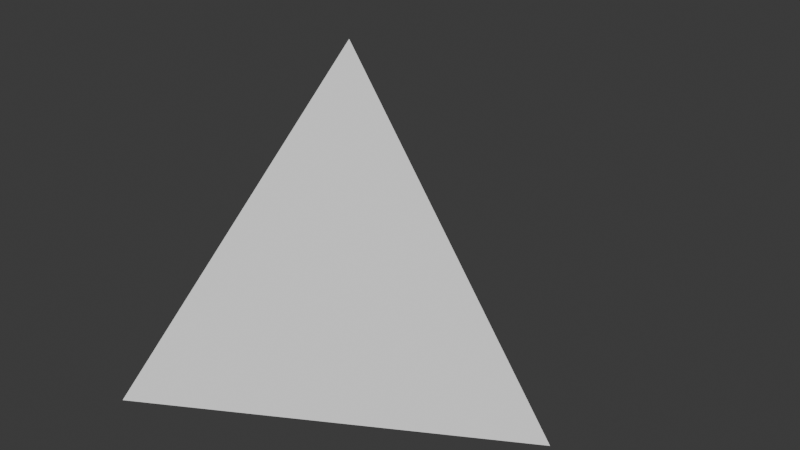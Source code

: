 # Source: TetraShip.blend  (saved by Blender 4.1.23; exported with 4.5.12 LTS)
import bpy
from mathutils import Matrix  # noqa: F401  (used for matrix-valued properties, if any)

bpy.ops.wm.read_factory_settings(use_empty=True)
scene = bpy.context.scene
scene.name = 'Scene'

# ---- collections
col_collection = bpy.data.collections.new('Collection'); scene.collection.children.link(col_collection)

# ---- world
world_world = bpy.data.worlds.new('World'); scene.world = world_world
world_world.use_nodes = True; world_world.node_tree.nodes.clear()
_N = world_world.node_tree.nodes; _L = world_world.node_tree.links
n0 = _N.new('ShaderNodeOutputWorld'); n0.name = 'World Output'; n0.location = (300, 300)
n1 = _N.new('ShaderNodeBackground'); n1.name = 'Background'; n1.location = (10, 300)
n1.inputs[0].default_value = (0.05088, 0.05088, 0.05088, 1.0)
_L.new(n1.outputs[0], n0.inputs[0])
n0.is_active_output = True
world_world.color = (0.05088, 0.05088, 0.05088)
world_world.use_sun_shadow = False
world_world.sun_shadow_jitter_overblur = 0.0

# ---- meshes
me_tetra = bpy.data.meshes.new('Tetra')
me_tetra.from_pydata([(0.0, 0.0, 1.0), (0.9428, 0.0, -0.3333), (-0.4714, 0.8165, -0.3333), (-0.4714, -0.8165, -0.3333)], [], [(0, 1, 2), (0, 2, 3), (0, 3, 1), (1, 3, 2)])
_uv = me_tetra.uv_layers.new(name='UVMap')
_uv.uv.foreach_set('vector', [0.433, -3.265e-09, 0.433, 0.5, 8.907e-09, 0.25, 0.433, -1.235e-08, 0.866, 0.25, 0.433, 0.5, 0.433, 0.75, 4.812e-08, 1.0, 1.037e-08, 0.5, 0.433, 0.75, 0.866, 0.5, 0.866, 1.0])
me_tetra.update()

# ---- objects
ob_tetra = bpy.data.objects.new('Tetra', me_tetra)

# ---- transforms, parenting, visibility, modifiers, constraints
ob_tetra.location = (0.0, 0.0, 0.0)

# ---- collection membership
col_collection.objects.link(ob_tetra)

# ---- scene / render settings (as saved in the file)
scene.frame_start = 1; scene.frame_end = 250; scene.frame_set(1)
scene.render.engine = 'BLENDER_EEVEE_NEXT'
scene.cycles.sampling_pattern = 'TABULATED_SOBOL'
scene.eevee.ray_tracing_options.trace_max_roughness = 0.0
bpy.context.view_layer.update()

# ---- added for rendering (the .blend has no active camera and no usable light): camera, sun
cam_auto = bpy.data.cameras.new('AutoCamera')
cam_auto.lens = 50.0
cam_auto.sensor_width = 36.0
cam_auto.clip_end = 1000.0
ob_auto_camera = bpy.data.objects.new('AutoCamera', cam_auto)
scene.collection.objects.link(ob_auto_camera)
ob_auto_camera.location = (2.58447, -2.81852, 2.21235)
ob_auto_camera.rotation_euler = (1.09748, -7.21219e-08, 0.694738)
scene.camera = ob_auto_camera
light_auto_sun = bpy.data.lights.new('AutoSun', 'SUN')
light_auto_sun.energy = 3.0
light_auto_sun.angle = 0.0523599
ob_auto_sun = bpy.data.objects.new('AutoSun', light_auto_sun)
scene.collection.objects.link(ob_auto_sun)
ob_auto_sun.rotation_euler = (0.872665, 0.174533, 0.523599)
bpy.context.view_layer.update()
